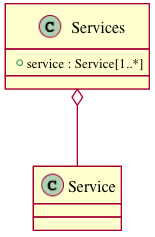

The diagram above was rendered by PlantUML. Its source (embedded in the PNG):
@startuml images/class_services.png
class Services {
  + service : Service[1..*]
}
Services o-- Service
@enduml